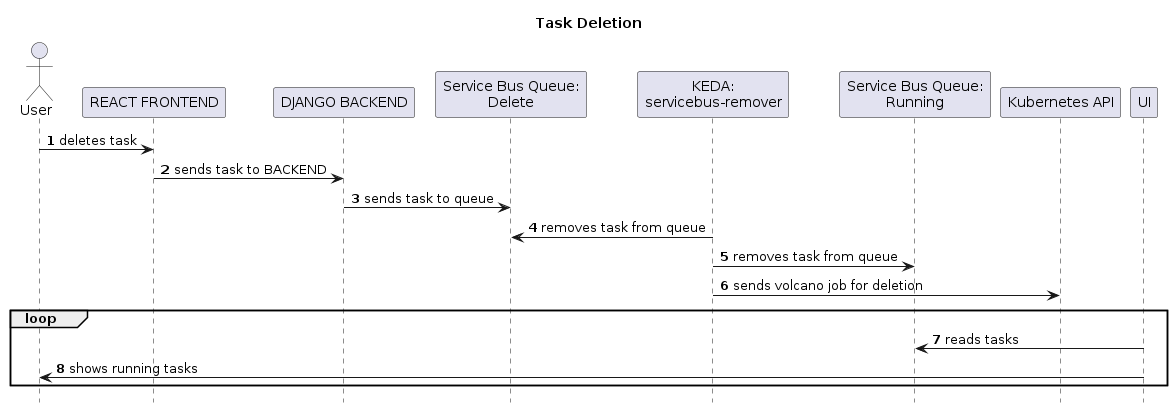

The diagram above was rendered by PlantUML. Its source (embedded in the PNG):
@startuml
title Task Deletion

actor User

participant "REACT FRONTEND" as FRONTEND
participant "DJANGO BACKEND" as BACKEND

participant "Service Bus Queue:\nDelete" as SB_Delete
participant "KEDA:\nservicebus-remover" as KEDA_Remover
participant "Service Bus Queue:\nRunning" as SB_Running

participant "Kubernetes API" as K8S_API

autonumber
hide footbox

User -> FRONTEND: deletes task
FRONTEND -> BACKEND: sends task to BACKEND
BACKEND -> SB_Delete: sends task to queue
KEDA_Remover -> SB_Delete: removes task from queue
KEDA_Remover -> SB_Running: removes task from queue

KEDA_Remover -> K8S_API: sends volcano job for deletion

loop
UI -> SB_Running: reads tasks
UI -> User: shows running tasks
end

@enduml